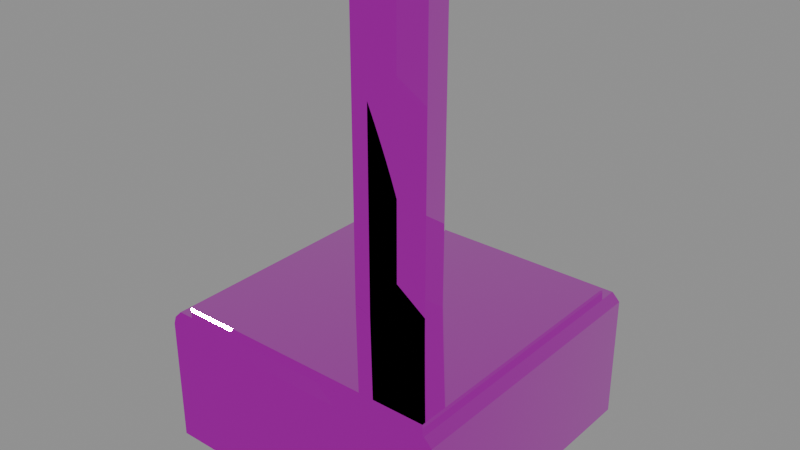 # Source: palm-planter.blend  (saved by Blender 4.5.90; exported with 4.5.12 LTS)
import bpy
from mathutils import Matrix  # noqa: F401  (used for matrix-valued properties, if any)

bpy.ops.wm.read_factory_settings(use_empty=True)
scene = bpy.context.scene
scene.name = 'Scene'

# ---- images (referenced by path relative to the original .blend; pixels are not part of the script)
import os
ASSET_DIR = os.environ.get("B2B_ASSET_DIR", "")  # directory of the original .blend (textures are referenced by path, not embedded)
HERE = os.path.dirname(os.path.abspath(__file__))  # packed textures are extracted next to this script under _unpacked/

def load_image(name, relpath, width, height, colorspace="sRGB"):
    """Load a texture the original file referenced (path relative to the .blend, or extracted next to this script)."""
    p = next((c for c in (os.path.join(HERE, relpath), os.path.join(ASSET_DIR, relpath)) if relpath and os.path.exists(c)), "")
    if p:
        img = bpy.data.images.load(p, check_existing=True)
        img.name = name
    else:  # same state as the original file: an image datablock whose file is absent (Cycles renders it pink)
        img = bpy.data.images.new(name, width, height)
        img.source = "FILE"
        img.filepath = "//" + (relpath or name)
    img.colorspace_settings.name = colorspace
    return img
img_trim_basecolor_png = load_image('trim-baseColor.png', 'trim-baseColor.png', 1024, 1024, 'sRGB')
img_trim_normal_png = load_image('trim-normal.png', 'trim-normal.png', 1024, 1024, 'Non-Color')
img_trim_orm_png = load_image('trim-ORM.png', 'trim-ORM.png', 1024, 1024, 'Non-Color')

# ---- materials (node trees are filled in below, after node groups)
mat_shared_4k_trackside_trim = bpy.data.materials.new('Shared 4K trackside trim')
mat_shared_4k_trackside_trim.diffuse_color = (1.0, 1.0, 1.0, 1.0)

# ---- material node trees
mat_shared_4k_trackside_trim.use_nodes = True; mat_shared_4k_trackside_trim.node_tree.nodes.clear()
_N = mat_shared_4k_trackside_trim.node_tree.nodes; _L = mat_shared_4k_trackside_trim.node_tree.links
n0 = _N.new('ShaderNodeBsdfPrincipled'); n0.name = 'Principled BSDF'; n0.location = (-200, 100)
n1 = _N.new('ShaderNodeOutputMaterial'); n1.name = 'Material Output'; n1.location = (200, 100)
n2 = _N.new('ShaderNodeTexImage'); n2.name = 'Image Texture'; n2.location = (0, 0)
n2.image = img_trim_basecolor_png
n3 = _N.new('ShaderNodeTexImage'); n3.name = 'Image Texture.001'; n3.location = (0, 0)
n3.image = img_trim_normal_png
n4 = _N.new('ShaderNodeNormalMap'); n4.name = 'Normal Map'; n4.location = (0, 0)
n5 = _N.new('ShaderNodeTexImage'); n5.name = 'Image Texture.002'; n5.location = (0, 0)
n5.image = img_trim_orm_png
n6 = _N.new('ShaderNodeSeparateColor'); n6.name = 'Separate Color'; n6.location = (0, 0)
_L.new(n0.outputs[0], n1.inputs[0])
_L.new(n2.outputs[0], n0.inputs[0])
_L.new(n3.outputs[0], n4.inputs[1])
_L.new(n4.outputs[0], n0.inputs[5])
_L.new(n5.outputs[0], n6.inputs[0])
_L.new(n6.outputs[1], n0.inputs[2])
_L.new(n6.outputs[2], n0.inputs[1])
n1.is_active_output = True

# ---- meshes
me_cube_317 = bpy.data.meshes.new('Cube.317')
me_cube_317.from_pydata([(-0.71, -0.71, -0.35), (-0.71, -0.75, -0.31), (-0.75, -0.71, -0.31), (-0.71, -0.75, 0.31), (-0.71, -0.71, 0.35), (-0.75, -0.71, 0.31), (-0.71, 0.71, -0.35), (-0.75, 0.71, -0.31), (-0.71, 0.75, -0.31), (-0.71, 0.71, 0.35), (-0.71, 0.75, 0.31), (-0.75, 0.71, 0.31), (0.71, -0.71, -0.35), (0.75, -0.71, -0.31), (0.71, -0.75, -0.31), (0.71, -0.71, 0.35), (0.71, -0.75, 0.31), (0.75, -0.71, 0.31), (0.71, 0.71, -0.35), (0.71, 0.75, -0.31), (0.75, 0.71, -0.31), (0.71, 0.71, 0.35), (0.75, 0.71, 0.31), (0.71, 0.75, 0.31)], [], [(0, 1, 2), (3, 4, 5), (6, 7, 8), (9, 10, 11), (12, 13, 14), (15, 16, 17), (18, 19, 20), (21, 22, 23), (6, 0, 2, 7), (1, 3, 5, 2), (4, 9, 11, 5), (10, 8, 7, 11), (18, 6, 8, 19), (9, 21, 23, 10), (22, 20, 19, 23), (12, 18, 20, 13), (21, 15, 17, 22), (16, 14, 13, 17), (0, 12, 14, 1), (15, 4, 3, 16), (6, 18, 12, 0), (2, 5, 11, 7), (14, 16, 3, 1), (21, 9, 4, 15), (8, 10, 23, 19), (20, 22, 17, 13)])
_uv = me_cube_317.uv_layers.new(name='UVMap')
_uv.uv.foreach_set('vector', [0.1317, 0.7173, 0.1317, 0.7181, 0.125, 0.7173, 0.6107, 0.6263, 0.625, 0.6271, 0.6107, 0.6271, 0.1317, 0.6883, 0.125, 0.6883, 0.1317, 0.6875, 0.625, 0.6569, 0.6107, 0.6577, 0.6107, 0.6561, 0.3683, 0.7173, 0.3893, 0.7173, 0.3876, 0.7189, 0.6314, 0.7174, 0.6107, 0.7189, 0.6107, 0.7173, 0.3683, 0.6883, 0.3876, 0.6868, 0.3893, 0.6883, 0.6314, 0.6883, 0.6107, 0.6883, 0.6107, 0.6867, 0.1317, 0.6883, 0.1317, 0.7173, 0.125, 0.7173, 0.125, 0.6883, 0.3893, 0.6263, 0.6107, 0.6263, 0.6107, 0.6271, 0.3893, 0.6271, 0.625, 0.6271, 0.625, 0.6569, 0.6107, 0.6561, 0.6107, 0.6271, 0.6107, 0.6577, 0.3893, 0.6577, 0.3893, 0.6561, 0.6107, 0.6561, 0.3683, 0.6883, 0.1317, 0.6883, 0.1317, 0.6875, 0.3876, 0.6868, 0.625, 0.6569, 0.6314, 0.6883, 0.6107, 0.6867, 0.6107, 0.6577, 0.6107, 0.6883, 0.3893, 0.6883, 0.3876, 0.6868, 0.6107, 0.6867, 0.3683, 0.7173, 0.3683, 0.6883, 0.3893, 0.6883, 0.3893, 0.7173, 0.6314, 0.6883, 0.6314, 0.7174, 0.6107, 0.7173, 0.6107, 0.6883, 0.6107, 0.7189, 0.3876, 0.7189, 0.3893, 0.7173, 0.6107, 0.7173, 0.1317, 0.7173, 0.3683, 0.7173, 0.3876, 0.7189, 0.1317, 0.7181, 0.6314, 0.7174, 0.625, 0.7479, 0.6107, 0.7479, 0.6107, 0.7189, 0.1317, 0.6883, 0.3683, 0.6883, 0.3683, 0.7173, 0.1317, 0.7173, 0.3893, 0.6271, 0.6107, 0.6271, 0.6107, 0.6561, 0.3893, 0.6561, 0.3876, 0.7189, 0.6107, 0.7189, 0.6107, 0.7479, 0.3893, 0.7479, 0.6314, 0.6883, 0.8683, 0.6883, 0.8683, 0.7173, 0.6314, 0.7174, 0.3893, 0.6577, 0.6107, 0.6577, 0.6107, 0.6867, 0.3876, 0.6868, 0.3893, 0.6883, 0.6107, 0.6883, 0.6107, 0.7173, 0.3893, 0.7173])
me_cube_317.materials.append(mat_shared_4k_trackside_trim)
me_cube_317.update()
me_cube_318 = bpy.data.meshes.new('Cube.318')
me_cube_318.from_pydata([(-0.675, -0.675, -0.01), (-0.675, -0.675, 0.01), (-0.675, 0.675, -0.01), (-0.675, 0.675, 0.01), (0.675, -0.675, -0.01), (0.675, -0.675, 0.01), (0.675, 0.675, -0.01), (0.675, 0.675, 0.01)], [], [(0, 1, 3, 2), (2, 3, 7, 6), (6, 7, 5, 4), (4, 5, 1, 0), (2, 6, 4, 0), (7, 3, 1, 5)])
_uv = me_cube_318.uv_layers.new(name='UVMap')
_uv.uv.foreach_set('vector', [0.375, 0.1262, 0.625, 0.1262, 0.625, 0.1569, 0.375, 0.1569, 0.375, 0.1569, 0.625, 0.1569, 0.625, 0.1875, 0.375, 0.1875, 0.375, 0.1875, 0.625, 0.1875, 0.625, 0.2181, 0.375, 0.2181, 0.375, 0.2181, 0.625, 0.2181, 0.625, 0.2488, 0.375, 0.2488, 0.125, 0.1875, 0.375, 0.1875, 0.375, 0.2181, 0.125, 0.2181, 0.625, 0.1875, 0.875, 0.1875, 0.875, 0.2181, 0.625, 0.2181])
me_cube_318.materials.append(mat_shared_4k_trackside_trim)
me_cube_318.update()
me_cylinder_082 = bpy.data.meshes.new('Cylinder.082')
me_cylinder_082.from_pydata([(0.0, 0.21, -0.75), (0.0, 0.21, 0.75), (0.1234, 0.1699, -0.75), (0.1234, 0.1699, 0.75), (0.1997, 0.06489, -0.75), (0.1997, 0.06489, 0.75), (0.1997, -0.06489, -0.75), (0.1997, -0.06489, 0.75), (0.1234, -0.1699, -0.75), (0.1234, -0.1699, 0.75), (0.0, -0.21, -0.75), (0.0, -0.21, 0.75), (-0.1234, -0.1699, -0.75), (-0.1234, -0.1699, 0.75), (-0.1997, -0.06489, -0.75), (-0.1997, -0.06489, 0.75), (-0.1997, 0.06489, -0.75), (-0.1997, 0.06489, 0.75), (-0.1234, 0.1699, -0.75), (-0.1234, 0.1699, 0.75)], [], [(0, 1, 3, 2), (2, 3, 5, 4), (4, 5, 7, 6), (6, 7, 9, 8), (8, 9, 11, 10), (10, 11, 13, 12), (12, 13, 15, 14), (14, 15, 17, 16), (3, 1, 19, 17, 15, 13, 11, 9, 7, 5), (16, 17, 19, 18), (18, 19, 1, 0), (0, 2, 4, 6, 8, 10, 12, 14, 16, 18)])
_uv = me_cylinder_082.uv_layers.new(name='UVMap')
_uv.uv.foreach_set('vector', [1.0, 0.1875, 1.0, 0.2488, 0.9, 0.2488, 0.9, 0.1875, 0.9, 0.1875, 0.9, 0.2488, 0.8, 0.2488, 0.8, 0.1875, 0.8, 0.1875, 0.8, 0.2488, 0.7, 0.2488, 0.7, 0.1875, 0.7, 0.1875, 0.7, 0.2488, 0.6, 0.2488, 0.6, 0.1875, 0.6, 0.1875, 0.6, 0.2488, 0.5, 0.2488, 0.5, 0.1875, 0.5, 0.1875, 0.5, 0.2488, 0.4, 0.2488, 0.4, 0.1875, 0.4, 0.1875, 0.4, 0.2488, 0.3, 0.2488, 0.3, 0.1875, 0.3, 0.1875, 0.3, 0.2488, 0.2, 0.2488, 0.2, 0.1875, 0.3911, 0.1807, 0.25, 0.1863, 0.1089, 0.1807, 0.02175, 0.166, 0.02175, 0.1478, 0.1089, 0.1331, 0.25, 0.1275, 0.3911, 0.1331, 0.4783, 0.1478, 0.4783, 0.166, 0.2, 0.1875, 0.2, 0.2488, 0.1, 0.2488, 0.1, 0.1875, 0.1, 0.1875, 0.1, 0.2488, -7.451e-08, 0.2488, -7.451e-08, 0.1875, 0.75, 0.1863, 0.8911, 0.1807, 0.9783, 0.166, 0.9783, 0.1478, 0.8911, 0.1331, 0.75, 0.1275, 0.6089, 0.1331, 0.5217, 0.1478, 0.5217, 0.166, 0.6089, 0.1807])
me_cylinder_082.materials.append(mat_shared_4k_trackside_trim)
me_cylinder_082.update()

# ---- objects
ob_palm_planter = bpy.data.objects.new('palm planter', me_cube_317)
ob_planter_soil = bpy.data.objects.new('planter soil', me_cube_318)
ob_palm_trunk_base = bpy.data.objects.new('palm trunk base', me_cylinder_082)

# ---- transforms, parenting, visibility, modifiers, constraints
ob_palm_planter.location = (0.0, 0.0, 0.35)
ob_planter_soil.location = (0.0, 0.0, 0.71)
ob_palm_trunk_base.location = (0.0, 0.0, 1.45)

# ---- collection membership
scene.collection.objects.link(ob_palm_planter)
scene.collection.objects.link(ob_planter_soil)
scene.collection.objects.link(ob_palm_trunk_base)

# ---- scene / render settings (as saved in the file)
scene.frame_start = 1; scene.frame_end = 121; scene.frame_set(1)
scene.render.engine = 'BLENDER_EEVEE_NEXT'
bpy.context.view_layer.update()

# ---- added for rendering (the .blend has no active camera and no usable light): camera, sun + grey world if the file has none
cam_auto = bpy.data.cameras.new('AutoCamera')
cam_auto.lens = 50.0
cam_auto.sensor_width = 36.0
cam_auto.clip_end = 1000.0
ob_auto_camera = bpy.data.objects.new('AutoCamera', cam_auto)
scene.collection.objects.link(ob_auto_camera)
ob_auto_camera.location = (2.82762, -3.39314, 3.36209)
ob_auto_camera.rotation_euler = (1.09748, -7.21219e-08, 0.694738)
scene.camera = ob_auto_camera
light_auto_sun = bpy.data.lights.new('AutoSun', 'SUN')
light_auto_sun.energy = 3.0
light_auto_sun.angle = 0.0523599
ob_auto_sun = bpy.data.objects.new('AutoSun', light_auto_sun)
scene.collection.objects.link(ob_auto_sun)
ob_auto_sun.rotation_euler = (0.872665, 0.174533, 0.523599)
if scene.world is None:
    world_auto = bpy.data.worlds.new('AutoWorld')
    world_auto.color = (0.3, 0.3, 0.3)
    scene.world = world_auto
bpy.context.view_layer.update()
